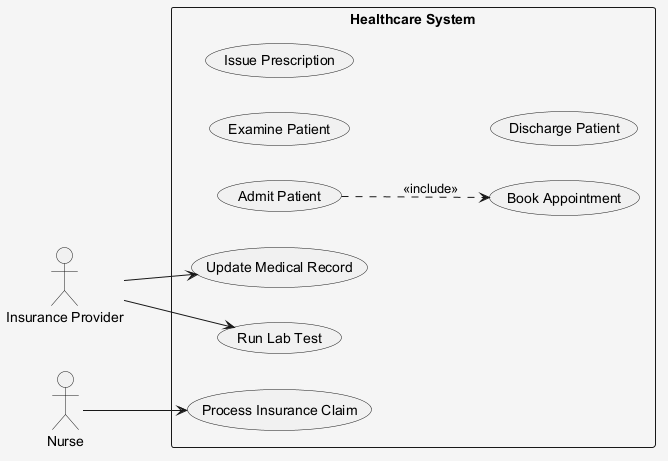

The diagram above was rendered by PlantUML. Its source (embedded in the PNG):
@startuml
skinparam shadowing false
skinparam backgroundColor #F5F5F5
left to right direction
actor "Insurance Provider" as InsuranceProvider
actor "Nurse" as Nurse
rectangle "Healthcare System" {
  usecase "Examine Patient" as UC_ExaminePatient
  usecase "Admit Patient" as UC_AdmitPatient
  usecase "Update Medical Record" as UC_UpdateMedicalRecord
  usecase "Book Appointment" as UC_BookAppointment
  usecase "Issue Prescription" as UC_IssuePrescription
  usecase "Discharge Patient" as UC_DischargePatient
  usecase "Run Lab Test" as UC_RunLabTest
  usecase "Process Insurance Claim" as UC_ProcessInsuranceClaim
}
InsuranceProvider --> UC_RunLabTest
InsuranceProvider --> UC_UpdateMedicalRecord
Nurse --> UC_ProcessInsuranceClaim
UC_AdmitPatient ..> UC_BookAppointment : <<include>>
@enduml